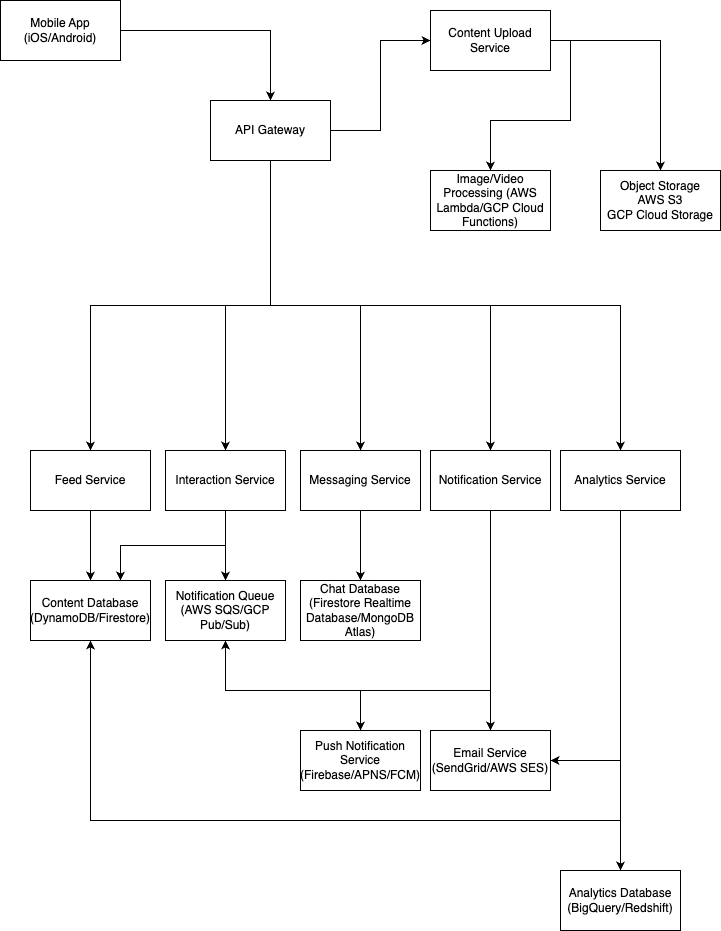

The diagram above was exported from draw.io. Its source (the exported page's mxGraphModel, read from the mxfile embedded in the PNG):
<mxGraphModel dx="948" dy="644" grid="1" gridSize="10" guides="1" tooltips="1" connect="1" arrows="1" fold="1" page="1" pageScale="1" pageWidth="850" pageHeight="1100" math="0" shadow="0">
  <root>
    <mxCell id="0" />
    <mxCell id="1" parent="0" />
    <mxCell id="44yr8UKomh2xMm1rR_AT-3" style="edgeStyle=orthogonalEdgeStyle;rounded=0;orthogonalLoop=1;jettySize=auto;html=1;exitX=1;exitY=0.5;exitDx=0;exitDy=0;entryX=0.5;entryY=0;entryDx=0;entryDy=0;" edge="1" parent="1" source="44yr8UKomh2xMm1rR_AT-1" target="44yr8UKomh2xMm1rR_AT-2">
      <mxGeometry relative="1" as="geometry" />
    </mxCell>
    <mxCell id="44yr8UKomh2xMm1rR_AT-1" value="&lt;meta charset=&quot;utf-8&quot;&gt;Mobile App (iOS/Android)" style="rounded=0;whiteSpace=wrap;html=1;" vertex="1" parent="1">
      <mxGeometry x="80" y="80" width="120" height="60" as="geometry" />
    </mxCell>
    <mxCell id="44yr8UKomh2xMm1rR_AT-6" style="edgeStyle=orthogonalEdgeStyle;rounded=0;orthogonalLoop=1;jettySize=auto;html=1;exitX=1;exitY=0.5;exitDx=0;exitDy=0;entryX=0;entryY=0.5;entryDx=0;entryDy=0;" edge="1" parent="1" source="44yr8UKomh2xMm1rR_AT-2" target="44yr8UKomh2xMm1rR_AT-5">
      <mxGeometry relative="1" as="geometry" />
    </mxCell>
    <mxCell id="44yr8UKomh2xMm1rR_AT-8" style="edgeStyle=orthogonalEdgeStyle;rounded=0;orthogonalLoop=1;jettySize=auto;html=1;exitX=0.5;exitY=1;exitDx=0;exitDy=0;entryX=0.5;entryY=0;entryDx=0;entryDy=0;" edge="1" parent="1" source="44yr8UKomh2xMm1rR_AT-2" target="44yr8UKomh2xMm1rR_AT-7">
      <mxGeometry relative="1" as="geometry" />
    </mxCell>
    <mxCell id="44yr8UKomh2xMm1rR_AT-10" style="edgeStyle=orthogonalEdgeStyle;rounded=0;orthogonalLoop=1;jettySize=auto;html=1;exitX=0.5;exitY=1;exitDx=0;exitDy=0;" edge="1" parent="1" source="44yr8UKomh2xMm1rR_AT-2" target="44yr8UKomh2xMm1rR_AT-9">
      <mxGeometry relative="1" as="geometry" />
    </mxCell>
    <mxCell id="44yr8UKomh2xMm1rR_AT-12" style="edgeStyle=orthogonalEdgeStyle;rounded=0;orthogonalLoop=1;jettySize=auto;html=1;exitX=0.5;exitY=1;exitDx=0;exitDy=0;" edge="1" parent="1" source="44yr8UKomh2xMm1rR_AT-2" target="44yr8UKomh2xMm1rR_AT-11">
      <mxGeometry relative="1" as="geometry" />
    </mxCell>
    <mxCell id="44yr8UKomh2xMm1rR_AT-14" style="edgeStyle=orthogonalEdgeStyle;rounded=0;orthogonalLoop=1;jettySize=auto;html=1;exitX=0.5;exitY=1;exitDx=0;exitDy=0;" edge="1" parent="1" source="44yr8UKomh2xMm1rR_AT-2" target="44yr8UKomh2xMm1rR_AT-13">
      <mxGeometry relative="1" as="geometry" />
    </mxCell>
    <mxCell id="44yr8UKomh2xMm1rR_AT-16" style="edgeStyle=orthogonalEdgeStyle;rounded=0;orthogonalLoop=1;jettySize=auto;html=1;exitX=0.5;exitY=1;exitDx=0;exitDy=0;entryX=0.5;entryY=0;entryDx=0;entryDy=0;" edge="1" parent="1" source="44yr8UKomh2xMm1rR_AT-2" target="44yr8UKomh2xMm1rR_AT-15">
      <mxGeometry relative="1" as="geometry" />
    </mxCell>
    <mxCell id="44yr8UKomh2xMm1rR_AT-2" value="&lt;meta charset=&quot;utf-8&quot;&gt;API Gateway" style="rounded=0;whiteSpace=wrap;html=1;" vertex="1" parent="1">
      <mxGeometry x="290" y="180" width="120" height="60" as="geometry" />
    </mxCell>
    <mxCell id="44yr8UKomh2xMm1rR_AT-19" style="edgeStyle=orthogonalEdgeStyle;rounded=0;orthogonalLoop=1;jettySize=auto;html=1;exitX=1;exitY=0.5;exitDx=0;exitDy=0;" edge="1" parent="1" source="44yr8UKomh2xMm1rR_AT-5" target="44yr8UKomh2xMm1rR_AT-18">
      <mxGeometry relative="1" as="geometry" />
    </mxCell>
    <mxCell id="44yr8UKomh2xMm1rR_AT-21" style="edgeStyle=orthogonalEdgeStyle;rounded=0;orthogonalLoop=1;jettySize=auto;html=1;exitX=1;exitY=0.5;exitDx=0;exitDy=0;" edge="1" parent="1" source="44yr8UKomh2xMm1rR_AT-5" target="44yr8UKomh2xMm1rR_AT-20">
      <mxGeometry relative="1" as="geometry" />
    </mxCell>
    <mxCell id="44yr8UKomh2xMm1rR_AT-5" value="&lt;meta charset=&quot;utf-8&quot;&gt;Content Upload Service" style="rounded=0;whiteSpace=wrap;html=1;" vertex="1" parent="1">
      <mxGeometry x="510" y="90" width="120" height="60" as="geometry" />
    </mxCell>
    <mxCell id="44yr8UKomh2xMm1rR_AT-24" style="edgeStyle=orthogonalEdgeStyle;rounded=0;orthogonalLoop=1;jettySize=auto;html=1;exitX=0.5;exitY=1;exitDx=0;exitDy=0;entryX=0.5;entryY=0;entryDx=0;entryDy=0;" edge="1" parent="1" source="44yr8UKomh2xMm1rR_AT-7" target="44yr8UKomh2xMm1rR_AT-23">
      <mxGeometry relative="1" as="geometry" />
    </mxCell>
    <mxCell id="44yr8UKomh2xMm1rR_AT-7" value="&lt;meta charset=&quot;utf-8&quot;&gt;Feed Service" style="rounded=0;whiteSpace=wrap;html=1;" vertex="1" parent="1">
      <mxGeometry x="110" y="530" width="120" height="60" as="geometry" />
    </mxCell>
    <mxCell id="44yr8UKomh2xMm1rR_AT-26" style="edgeStyle=orthogonalEdgeStyle;rounded=0;orthogonalLoop=1;jettySize=auto;html=1;exitX=0.5;exitY=1;exitDx=0;exitDy=0;entryX=0.5;entryY=0;entryDx=0;entryDy=0;" edge="1" parent="1" source="44yr8UKomh2xMm1rR_AT-9" target="44yr8UKomh2xMm1rR_AT-25">
      <mxGeometry relative="1" as="geometry" />
    </mxCell>
    <mxCell id="44yr8UKomh2xMm1rR_AT-35" style="edgeStyle=orthogonalEdgeStyle;rounded=0;orthogonalLoop=1;jettySize=auto;html=1;exitX=0.5;exitY=1;exitDx=0;exitDy=0;entryX=0.75;entryY=0;entryDx=0;entryDy=0;" edge="1" parent="1" source="44yr8UKomh2xMm1rR_AT-9" target="44yr8UKomh2xMm1rR_AT-23">
      <mxGeometry relative="1" as="geometry" />
    </mxCell>
    <mxCell id="44yr8UKomh2xMm1rR_AT-9" value="&lt;meta charset=&quot;utf-8&quot;&gt;Interaction Service" style="rounded=0;whiteSpace=wrap;html=1;" vertex="1" parent="1">
      <mxGeometry x="245" y="530" width="120" height="60" as="geometry" />
    </mxCell>
    <mxCell id="44yr8UKomh2xMm1rR_AT-28" style="edgeStyle=orthogonalEdgeStyle;rounded=0;orthogonalLoop=1;jettySize=auto;html=1;exitX=0.5;exitY=1;exitDx=0;exitDy=0;entryX=0.5;entryY=0;entryDx=0;entryDy=0;" edge="1" parent="1" source="44yr8UKomh2xMm1rR_AT-11" target="44yr8UKomh2xMm1rR_AT-27">
      <mxGeometry relative="1" as="geometry" />
    </mxCell>
    <mxCell id="44yr8UKomh2xMm1rR_AT-11" value="&lt;meta charset=&quot;utf-8&quot;&gt;Messaging Service" style="rounded=0;whiteSpace=wrap;html=1;" vertex="1" parent="1">
      <mxGeometry x="380" y="530" width="120" height="60" as="geometry" />
    </mxCell>
    <mxCell id="44yr8UKomh2xMm1rR_AT-30" style="edgeStyle=orthogonalEdgeStyle;rounded=0;orthogonalLoop=1;jettySize=auto;html=1;exitX=0.5;exitY=1;exitDx=0;exitDy=0;" edge="1" parent="1" source="44yr8UKomh2xMm1rR_AT-13" target="44yr8UKomh2xMm1rR_AT-29">
      <mxGeometry relative="1" as="geometry">
        <Array as="points">
          <mxPoint x="570" y="770" />
          <mxPoint x="440" y="770" />
        </Array>
      </mxGeometry>
    </mxCell>
    <mxCell id="44yr8UKomh2xMm1rR_AT-33" style="edgeStyle=orthogonalEdgeStyle;rounded=0;orthogonalLoop=1;jettySize=auto;html=1;exitX=0.5;exitY=1;exitDx=0;exitDy=0;entryX=0.5;entryY=0;entryDx=0;entryDy=0;" edge="1" parent="1" source="44yr8UKomh2xMm1rR_AT-13" target="44yr8UKomh2xMm1rR_AT-32">
      <mxGeometry relative="1" as="geometry" />
    </mxCell>
    <mxCell id="44yr8UKomh2xMm1rR_AT-34" style="edgeStyle=orthogonalEdgeStyle;rounded=0;orthogonalLoop=1;jettySize=auto;html=1;exitX=0.5;exitY=1;exitDx=0;exitDy=0;entryX=0.5;entryY=1;entryDx=0;entryDy=0;" edge="1" parent="1" source="44yr8UKomh2xMm1rR_AT-13" target="44yr8UKomh2xMm1rR_AT-25">
      <mxGeometry relative="1" as="geometry">
        <Array as="points">
          <mxPoint x="570" y="770" />
          <mxPoint x="305" y="770" />
        </Array>
      </mxGeometry>
    </mxCell>
    <mxCell id="44yr8UKomh2xMm1rR_AT-13" value="&lt;meta charset=&quot;utf-8&quot;&gt;Notification Service" style="rounded=0;whiteSpace=wrap;html=1;" vertex="1" parent="1">
      <mxGeometry x="510" y="530" width="120" height="60" as="geometry" />
    </mxCell>
    <mxCell id="44yr8UKomh2xMm1rR_AT-36" style="edgeStyle=orthogonalEdgeStyle;rounded=0;orthogonalLoop=1;jettySize=auto;html=1;exitX=0.5;exitY=1;exitDx=0;exitDy=0;entryX=0.5;entryY=1;entryDx=0;entryDy=0;" edge="1" parent="1" source="44yr8UKomh2xMm1rR_AT-15" target="44yr8UKomh2xMm1rR_AT-23">
      <mxGeometry relative="1" as="geometry">
        <mxPoint x="360" y="910" as="targetPoint" />
        <Array as="points">
          <mxPoint x="700" y="900" />
          <mxPoint x="170" y="900" />
        </Array>
      </mxGeometry>
    </mxCell>
    <mxCell id="44yr8UKomh2xMm1rR_AT-39" style="edgeStyle=orthogonalEdgeStyle;rounded=0;orthogonalLoop=1;jettySize=auto;html=1;exitX=0.5;exitY=1;exitDx=0;exitDy=0;entryX=0.5;entryY=0;entryDx=0;entryDy=0;" edge="1" parent="1" source="44yr8UKomh2xMm1rR_AT-15">
      <mxGeometry relative="1" as="geometry">
        <mxPoint x="700" y="950" as="targetPoint" />
      </mxGeometry>
    </mxCell>
    <mxCell id="44yr8UKomh2xMm1rR_AT-40" style="edgeStyle=orthogonalEdgeStyle;rounded=0;orthogonalLoop=1;jettySize=auto;html=1;exitX=0.5;exitY=1;exitDx=0;exitDy=0;entryX=1;entryY=0.5;entryDx=0;entryDy=0;" edge="1" parent="1" source="44yr8UKomh2xMm1rR_AT-15" target="44yr8UKomh2xMm1rR_AT-32">
      <mxGeometry relative="1" as="geometry" />
    </mxCell>
    <mxCell id="44yr8UKomh2xMm1rR_AT-15" value="&lt;meta charset=&quot;utf-8&quot;&gt;Analytics Service" style="rounded=0;whiteSpace=wrap;html=1;" vertex="1" parent="1">
      <mxGeometry x="640" y="530" width="120" height="60" as="geometry" />
    </mxCell>
    <mxCell id="44yr8UKomh2xMm1rR_AT-18" value="Object Storage &lt;br&gt;AWS S3&lt;br&gt;GCP Cloud Storage" style="rounded=0;whiteSpace=wrap;html=1;" vertex="1" parent="1">
      <mxGeometry x="680" y="250" width="120" height="60" as="geometry" />
    </mxCell>
    <mxCell id="44yr8UKomh2xMm1rR_AT-20" value="&lt;meta charset=&quot;utf-8&quot;&gt;Image/Video Processing (AWS Lambda/GCP Cloud Functions)" style="rounded=0;whiteSpace=wrap;html=1;" vertex="1" parent="1">
      <mxGeometry x="510" y="250" width="120" height="60" as="geometry" />
    </mxCell>
    <mxCell id="44yr8UKomh2xMm1rR_AT-23" value="&lt;meta charset=&quot;utf-8&quot;&gt;Content Database (DynamoDB/Firestore)" style="rounded=0;whiteSpace=wrap;html=1;" vertex="1" parent="1">
      <mxGeometry x="110" y="660" width="120" height="60" as="geometry" />
    </mxCell>
    <mxCell id="44yr8UKomh2xMm1rR_AT-25" value="&lt;meta charset=&quot;utf-8&quot;&gt;Notification Queue (AWS SQS/GCP Pub/Sub)" style="rounded=0;whiteSpace=wrap;html=1;" vertex="1" parent="1">
      <mxGeometry x="245" y="660" width="120" height="60" as="geometry" />
    </mxCell>
    <mxCell id="44yr8UKomh2xMm1rR_AT-27" value="&lt;meta charset=&quot;utf-8&quot;&gt;Chat Database (Firestore Realtime Database/MongoDB Atlas)" style="rounded=0;whiteSpace=wrap;html=1;" vertex="1" parent="1">
      <mxGeometry x="380" y="660" width="120" height="60" as="geometry" />
    </mxCell>
    <mxCell id="44yr8UKomh2xMm1rR_AT-29" value="Push Notification Service (Firebase/APNS/FCM)" style="rounded=0;whiteSpace=wrap;html=1;" vertex="1" parent="1">
      <mxGeometry x="380" y="810" width="120" height="60" as="geometry" />
    </mxCell>
    <mxCell id="44yr8UKomh2xMm1rR_AT-32" value="Email Service (SendGrid/AWS SES)" style="rounded=0;whiteSpace=wrap;html=1;" vertex="1" parent="1">
      <mxGeometry x="510" y="810" width="120" height="60" as="geometry" />
    </mxCell>
    <mxCell id="44yr8UKomh2xMm1rR_AT-38" value="&lt;meta charset=&quot;utf-8&quot;&gt;Analytics Database (BigQuery/Redshift)" style="rounded=0;whiteSpace=wrap;html=1;" vertex="1" parent="1">
      <mxGeometry x="640" y="950" width="120" height="60" as="geometry" />
    </mxCell>
  </root>
</mxGraphModel>